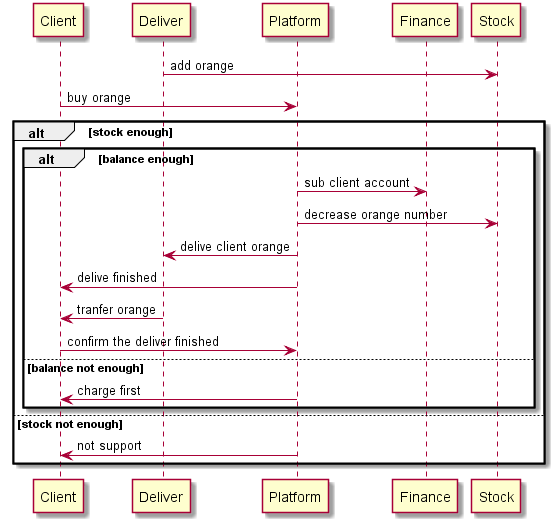

The diagram above was rendered by PlantUML. Its source (embedded in the PNG):
@startuml
participant Client as C
participant Deliver as D
participant Platform as P
participant Finance as F
participant Stock as S
D -> S : add orange
C -> P : buy orange
alt stock enough
alt balance enough
P -> F : sub client account
P -> S : decrease orange number
P -> D : delive client orange
P -> C : delive finished
D -> C : tranfer orange
C -> P : confirm the deliver finished
else balance not enough
P -> C : charge first
end
else stock not enough
P -> C : not support
end

@enduml